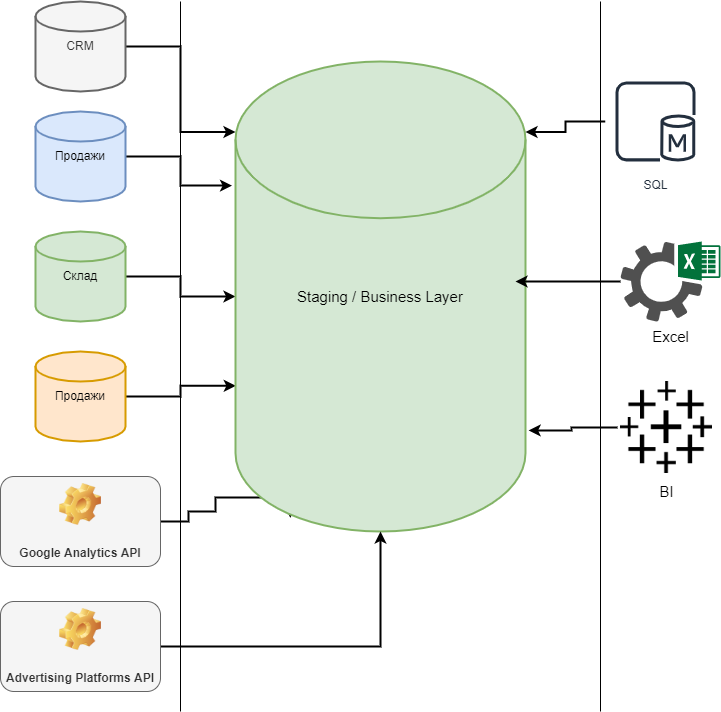

The diagram above was exported from draw.io. Its source (the exported page's mxGraphModel, read from the mxfile embedded in the PNG):
<mxGraphModel dx="1102" dy="865" grid="1" gridSize="10" guides="1" tooltips="1" connect="1" arrows="1" fold="1" page="1" pageScale="1" pageWidth="850" pageHeight="1100" math="0" shadow="0">
  <root>
    <mxCell id="0" />
    <mxCell id="1" parent="0" />
    <mxCell id="Cmk2TI6e9-nk0thXPZRK-20" style="edgeStyle=orthogonalEdgeStyle;rounded=0;orthogonalLoop=1;jettySize=auto;html=1;entryX=-0.012;entryY=0.264;entryDx=0;entryDy=0;entryPerimeter=0;fontSize=15;strokeWidth=2;" parent="1" source="Cmk2TI6e9-nk0thXPZRK-2" target="Cmk2TI6e9-nk0thXPZRK-13" edge="1">
      <mxGeometry relative="1" as="geometry" />
    </mxCell>
    <mxCell id="Cmk2TI6e9-nk0thXPZRK-2" value="Продажи" style="strokeWidth=2;html=1;shape=mxgraph.flowchart.database;whiteSpace=wrap;fillColor=#dae8fc;strokeColor=#6c8ebf;" parent="1" vertex="1">
      <mxGeometry x="80" y="140" width="90" height="90" as="geometry" />
    </mxCell>
    <mxCell id="Cmk2TI6e9-nk0thXPZRK-17" style="edgeStyle=orthogonalEdgeStyle;rounded=0;orthogonalLoop=1;jettySize=auto;html=1;fontSize=15;entryX=0.189;entryY=0.971;entryDx=0;entryDy=0;entryPerimeter=0;strokeWidth=2;" parent="1" source="Cmk2TI6e9-nk0thXPZRK-7" target="Cmk2TI6e9-nk0thXPZRK-13" edge="1">
      <mxGeometry relative="1" as="geometry">
        <mxPoint x="290" y="570" as="targetPoint" />
        <Array as="points">
          <mxPoint x="233" y="550" />
          <mxPoint x="233" y="540" />
          <mxPoint x="260" y="540" />
          <mxPoint x="260" y="526" />
        </Array>
      </mxGeometry>
    </mxCell>
    <mxCell id="Cmk2TI6e9-nk0thXPZRK-7" value="Google Analytics API" style="label;whiteSpace=wrap;html=1;align=center;verticalAlign=bottom;spacingLeft=0;spacingBottom=4;imageAlign=center;imageVerticalAlign=top;image=img/clipart/Gear_128x128.png;fillColor=#f5f5f5;fontColor=#333333;strokeColor=#666666;" parent="1" vertex="1">
      <mxGeometry x="45" y="505" width="160" height="90" as="geometry" />
    </mxCell>
    <mxCell id="Cmk2TI6e9-nk0thXPZRK-18" style="edgeStyle=orthogonalEdgeStyle;rounded=0;orthogonalLoop=1;jettySize=auto;html=1;entryX=0.001;entryY=0.69;entryDx=0;entryDy=0;entryPerimeter=0;fontSize=15;strokeWidth=2;" parent="1" source="Cmk2TI6e9-nk0thXPZRK-8" target="Cmk2TI6e9-nk0thXPZRK-13" edge="1">
      <mxGeometry relative="1" as="geometry" />
    </mxCell>
    <mxCell id="Cmk2TI6e9-nk0thXPZRK-8" value="Продажи" style="strokeWidth=2;html=1;shape=mxgraph.flowchart.database;whiteSpace=wrap;fillColor=#ffe6cc;strokeColor=#d79b00;" parent="1" vertex="1">
      <mxGeometry x="80" y="380" width="90" height="90" as="geometry" />
    </mxCell>
    <mxCell id="Cmk2TI6e9-nk0thXPZRK-19" style="edgeStyle=orthogonalEdgeStyle;rounded=0;orthogonalLoop=1;jettySize=auto;html=1;entryX=0;entryY=0.5;entryDx=0;entryDy=0;entryPerimeter=0;fontSize=15;strokeWidth=2;" parent="1" source="Cmk2TI6e9-nk0thXPZRK-9" target="Cmk2TI6e9-nk0thXPZRK-13" edge="1">
      <mxGeometry relative="1" as="geometry" />
    </mxCell>
    <mxCell id="Cmk2TI6e9-nk0thXPZRK-9" value="Склад" style="strokeWidth=2;html=1;shape=mxgraph.flowchart.database;whiteSpace=wrap;fillColor=#d5e8d4;strokeColor=#82b366;" parent="1" vertex="1">
      <mxGeometry x="80" y="260" width="90" height="90" as="geometry" />
    </mxCell>
    <mxCell id="Cmk2TI6e9-nk0thXPZRK-21" style="edgeStyle=orthogonalEdgeStyle;rounded=0;orthogonalLoop=1;jettySize=auto;html=1;entryX=0;entryY=0.15;entryDx=0;entryDy=0;entryPerimeter=0;fontSize=15;strokeWidth=2;" parent="1" source="Cmk2TI6e9-nk0thXPZRK-10" target="Cmk2TI6e9-nk0thXPZRK-13" edge="1">
      <mxGeometry relative="1" as="geometry" />
    </mxCell>
    <mxCell id="Cmk2TI6e9-nk0thXPZRK-10" value="CRM" style="strokeWidth=2;html=1;shape=mxgraph.flowchart.database;whiteSpace=wrap;fillColor=#f5f5f5;fontColor=#333333;strokeColor=#666666;" parent="1" vertex="1">
      <mxGeometry x="80" y="30" width="90" height="90" as="geometry" />
    </mxCell>
    <mxCell id="Cmk2TI6e9-nk0thXPZRK-12" value="" style="line;strokeWidth=1;direction=south;html=1;" parent="1" vertex="1">
      <mxGeometry x="220" y="30" width="10" height="710" as="geometry" />
    </mxCell>
    <mxCell id="Cmk2TI6e9-nk0thXPZRK-13" value="&lt;font style=&quot;font-size: 15px&quot;&gt;Staging / Business Layer&lt;/font&gt;" style="strokeWidth=2;html=1;shape=mxgraph.flowchart.database;whiteSpace=wrap;fillColor=#d5e8d4;strokeColor=#82b366;" parent="1" vertex="1">
      <mxGeometry x="280" y="90" width="290" height="470" as="geometry" />
    </mxCell>
    <mxCell id="Cmk2TI6e9-nk0thXPZRK-15" style="edgeStyle=orthogonalEdgeStyle;rounded=0;orthogonalLoop=1;jettySize=auto;html=1;entryX=0.5;entryY=1;entryDx=0;entryDy=0;entryPerimeter=0;fontSize=15;strokeWidth=2;" parent="1" source="Cmk2TI6e9-nk0thXPZRK-14" target="Cmk2TI6e9-nk0thXPZRK-13" edge="1">
      <mxGeometry relative="1" as="geometry" />
    </mxCell>
    <mxCell id="Cmk2TI6e9-nk0thXPZRK-14" value="Advertising Platforms API" style="label;whiteSpace=wrap;html=1;align=center;verticalAlign=bottom;spacingLeft=0;spacingBottom=4;imageAlign=center;imageVerticalAlign=top;image=img/clipart/Gear_128x128.png;fillColor=#f5f5f5;fontColor=#333333;strokeColor=#666666;" parent="1" vertex="1">
      <mxGeometry x="45" y="630" width="160" height="90" as="geometry" />
    </mxCell>
    <mxCell id="Cmk2TI6e9-nk0thXPZRK-22" value="" style="line;strokeWidth=1;direction=south;html=1;" parent="1" vertex="1">
      <mxGeometry x="640" y="30" width="10" height="710" as="geometry" />
    </mxCell>
    <mxCell id="Cmk2TI6e9-nk0thXPZRK-27" style="edgeStyle=orthogonalEdgeStyle;rounded=0;orthogonalLoop=1;jettySize=auto;html=1;fontSize=15;strokeWidth=2;" parent="1" source="Cmk2TI6e9-nk0thXPZRK-23" edge="1">
      <mxGeometry relative="1" as="geometry">
        <mxPoint x="560" y="310" as="targetPoint" />
      </mxGeometry>
    </mxCell>
    <mxCell id="Cmk2TI6e9-nk0thXPZRK-23" value="Excel" style="sketch=0;pointerEvents=1;shadow=0;dashed=0;html=1;strokeColor=none;fillColor=#505050;labelPosition=center;verticalLabelPosition=bottom;verticalAlign=top;outlineConnect=0;align=center;shape=mxgraph.office.services.excel_services;fontSize=15;" parent="1" vertex="1">
      <mxGeometry x="665" y="270" width="100" height="80" as="geometry" />
    </mxCell>
    <mxCell id="Cmk2TI6e9-nk0thXPZRK-28" style="edgeStyle=orthogonalEdgeStyle;rounded=0;orthogonalLoop=1;jettySize=auto;html=1;entryX=1;entryY=0.15;entryDx=0;entryDy=0;entryPerimeter=0;fontSize=15;strokeWidth=2;" parent="1" source="Cmk2TI6e9-nk0thXPZRK-24" target="Cmk2TI6e9-nk0thXPZRK-13" edge="1">
      <mxGeometry relative="1" as="geometry" />
    </mxCell>
    <mxCell id="Cmk2TI6e9-nk0thXPZRK-24" value="SQL" style="sketch=0;outlineConnect=0;fontColor=#232F3E;gradientColor=none;strokeColor=#232F3E;fillColor=#ffffff;dashed=0;verticalLabelPosition=bottom;verticalAlign=top;align=center;html=1;fontSize=12;fontStyle=0;aspect=fixed;shape=mxgraph.aws4.resourceIcon;resIcon=mxgraph.aws4.sql_primary;" parent="1" vertex="1">
      <mxGeometry x="650" y="100" width="100" height="100" as="geometry" />
    </mxCell>
    <mxCell id="Cmk2TI6e9-nk0thXPZRK-29" style="edgeStyle=orthogonalEdgeStyle;rounded=0;orthogonalLoop=1;jettySize=auto;html=1;entryX=1.011;entryY=0.785;entryDx=0;entryDy=0;entryPerimeter=0;fontSize=15;strokeWidth=2;" parent="1" source="Cmk2TI6e9-nk0thXPZRK-26" target="Cmk2TI6e9-nk0thXPZRK-13" edge="1">
      <mxGeometry relative="1" as="geometry" />
    </mxCell>
    <mxCell id="Cmk2TI6e9-nk0thXPZRK-26" value="BI" style="shape=image;html=1;verticalAlign=top;verticalLabelPosition=bottom;labelBackgroundColor=#ffffff;imageAspect=0;aspect=fixed;image=https://cdn1.iconfinder.com/data/icons/ionicons-fill-vol-2/512/logo-tableau-128.png;fontSize=15;strokeWidth=1;" parent="1" vertex="1">
      <mxGeometry x="662" y="407" width="98" height="98" as="geometry" />
    </mxCell>
  </root>
</mxGraphModel>